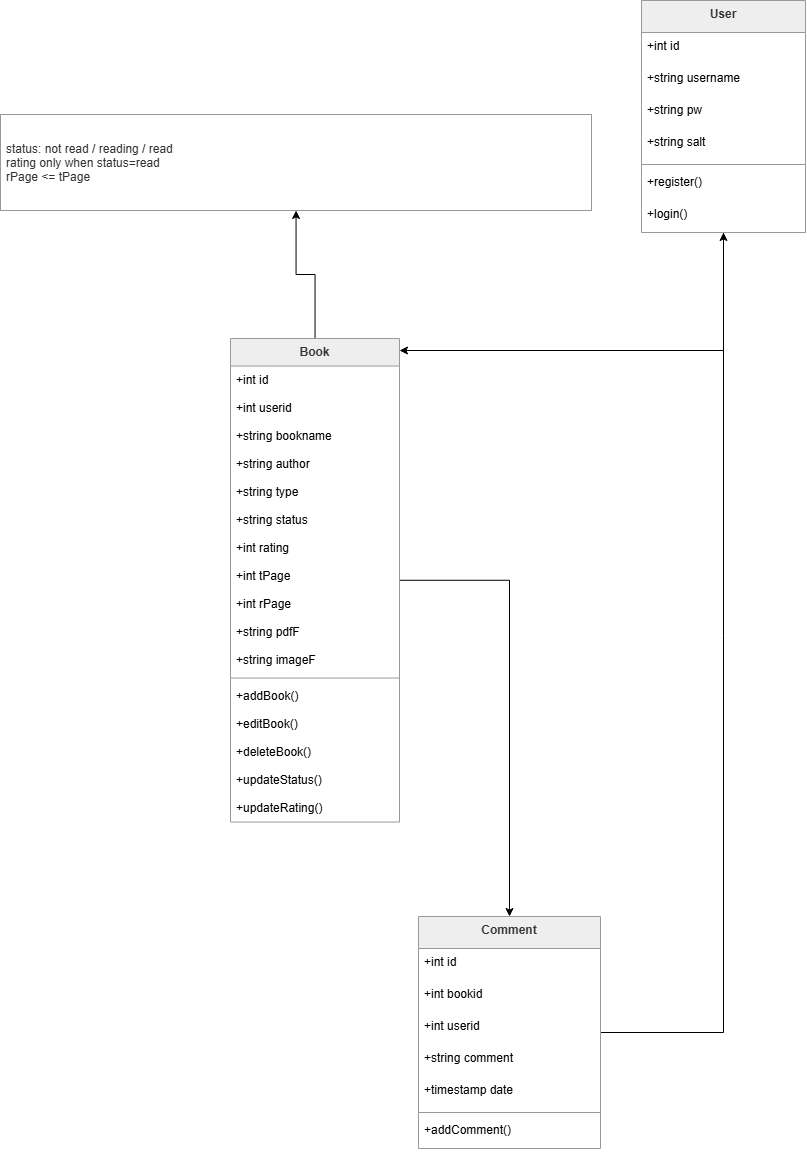

The diagram above was exported from draw.io. Its source (the exported page's mxGraphModel, read from the mxfile embedded in the PNG):
<mxGraphModel dx="2536" dy="1168" grid="1" gridSize="10" guides="1" tooltips="1" connect="1" arrows="1" fold="1" page="1" pageScale="1" pageWidth="850" pageHeight="1100" math="0" shadow="0">
  <root>
    <mxCell id="0" />
    <mxCell id="1" parent="0" />
    <mxCell id="CO7Jb5G1mDeIWqmuzv_B-2" edge="1" parent="1" source="-TbRjdxJQ-4VjqCxTbjI-1" style="edgeStyle=orthogonalEdgeStyle;rounded=0;orthogonalLoop=1;jettySize=auto;html=1;" target="-TbRjdxJQ-4VjqCxTbjI-10">
      <mxGeometry relative="1" as="geometry">
        <Array as="points">
          <mxPoint x="743" y="370" />
        </Array>
      </mxGeometry>
    </mxCell>
    <mxCell id="-TbRjdxJQ-4VjqCxTbjI-1" parent="1" style="swimlane;fontStyle=1;align=center;verticalAlign=top;childLayout=stackLayout;horizontal=1;startSize=32;horizontalStack=0;resizeParent=1;resizeParentMax=0;resizeLast=0;collapsible=0;marginBottom=0;fillColor=light-dark(#eeeeee,#1f2020);strokeColor=light-dark(#999999,#cccccc);fontColor=light-dark(#333333,#cccccc);" value="User" vertex="1">
      <mxGeometry height="232" width="164" x="661" y="20" as="geometry" />
    </mxCell>
    <mxCell id="-TbRjdxJQ-4VjqCxTbjI-2" parent="-TbRjdxJQ-4VjqCxTbjI-1" style="text;strokeColor=none;fillColor=none;align=left;verticalAlign=top;spacingLeft=4;spacingRight=4;overflow=hidden;rotatable=0;points=[[0,0.5],[1,0.5]];portConstraint=eastwest;" value="+int id" vertex="1">
      <mxGeometry height="32" width="164" y="32" as="geometry" />
    </mxCell>
    <mxCell id="-TbRjdxJQ-4VjqCxTbjI-3" parent="-TbRjdxJQ-4VjqCxTbjI-1" style="text;strokeColor=none;fillColor=none;align=left;verticalAlign=top;spacingLeft=4;spacingRight=4;overflow=hidden;rotatable=0;points=[[0,0.5],[1,0.5]];portConstraint=eastwest;" value="+string username" vertex="1">
      <mxGeometry height="32" width="164" y="64" as="geometry" />
    </mxCell>
    <mxCell id="-TbRjdxJQ-4VjqCxTbjI-4" parent="-TbRjdxJQ-4VjqCxTbjI-1" style="text;strokeColor=none;fillColor=none;align=left;verticalAlign=top;spacingLeft=4;spacingRight=4;overflow=hidden;rotatable=0;points=[[0,0.5],[1,0.5]];portConstraint=eastwest;" value="+string pw" vertex="1">
      <mxGeometry height="32" width="164" y="96" as="geometry" />
    </mxCell>
    <mxCell id="-TbRjdxJQ-4VjqCxTbjI-5" parent="-TbRjdxJQ-4VjqCxTbjI-1" style="text;strokeColor=none;fillColor=none;align=left;verticalAlign=top;spacingLeft=4;spacingRight=4;overflow=hidden;rotatable=0;points=[[0,0.5],[1,0.5]];portConstraint=eastwest;" value="+string salt" vertex="1">
      <mxGeometry height="32" width="164" y="128" as="geometry" />
    </mxCell>
    <mxCell id="-TbRjdxJQ-4VjqCxTbjI-6" parent="-TbRjdxJQ-4VjqCxTbjI-1" style="line;strokeWidth=1;fillColor=none;align=left;verticalAlign=middle;spacingTop=-1;spacingLeft=3;spacingRight=3;rotatable=0;labelPosition=right;points=[];portConstraint=eastwest;strokeColor=inherit;" vertex="1">
      <mxGeometry height="8" width="164" y="160" as="geometry" />
    </mxCell>
    <mxCell id="-TbRjdxJQ-4VjqCxTbjI-8" parent="-TbRjdxJQ-4VjqCxTbjI-1" style="text;strokeColor=none;fillColor=none;align=left;verticalAlign=top;spacingLeft=4;spacingRight=4;overflow=hidden;rotatable=0;points=[[0,0.5],[1,0.5]];portConstraint=eastwest;" value="+register()" vertex="1">
      <mxGeometry height="32" width="164" y="168" as="geometry" />
    </mxCell>
    <mxCell id="-TbRjdxJQ-4VjqCxTbjI-9" parent="-TbRjdxJQ-4VjqCxTbjI-1" style="text;strokeColor=none;fillColor=none;align=left;verticalAlign=top;spacingLeft=4;spacingRight=4;overflow=hidden;rotatable=0;points=[[0,0.5],[1,0.5]];portConstraint=eastwest;" value="+login()" vertex="1">
      <mxGeometry height="32" width="164" y="200" as="geometry" />
    </mxCell>
    <mxCell id="CO7Jb5G1mDeIWqmuzv_B-1" edge="1" parent="1" source="-TbRjdxJQ-4VjqCxTbjI-10" style="edgeStyle=orthogonalEdgeStyle;rounded=0;orthogonalLoop=1;jettySize=auto;html=1;" target="-TbRjdxJQ-4VjqCxTbjI-38">
      <mxGeometry relative="1" as="geometry" />
    </mxCell>
    <mxCell id="CO7Jb5G1mDeIWqmuzv_B-3" edge="1" parent="1" source="-TbRjdxJQ-4VjqCxTbjI-10" style="edgeStyle=orthogonalEdgeStyle;rounded=0;orthogonalLoop=1;jettySize=auto;html=1;" target="-TbRjdxJQ-4VjqCxTbjI-29">
      <mxGeometry relative="1" as="geometry" />
    </mxCell>
    <mxCell id="-TbRjdxJQ-4VjqCxTbjI-10" parent="1" style="swimlane;fontStyle=1;align=center;verticalAlign=top;childLayout=stackLayout;horizontal=1;startSize=27.555555555555557;horizontalStack=0;resizeParent=1;resizeParentMax=0;resizeLast=0;collapsible=0;marginBottom=0;fillColor=light-dark(#eeeeee,#1f2020);strokeColor=light-dark(#999999,#cccccc);fontColor=light-dark(#333333,#cccccc);" value="Book" vertex="1">
      <mxGeometry height="483.55555555555554" width="169" x="250" y="358" as="geometry" />
    </mxCell>
    <mxCell id="-TbRjdxJQ-4VjqCxTbjI-11" parent="-TbRjdxJQ-4VjqCxTbjI-10" style="text;strokeColor=none;fillColor=none;align=left;verticalAlign=top;spacingLeft=4;spacingRight=4;overflow=hidden;rotatable=0;points=[[0,0.5],[1,0.5]];portConstraint=eastwest;" value="+int id" vertex="1">
      <mxGeometry height="28" width="169" y="27.555555555555557" as="geometry" />
    </mxCell>
    <mxCell id="-TbRjdxJQ-4VjqCxTbjI-12" parent="-TbRjdxJQ-4VjqCxTbjI-10" style="text;strokeColor=none;fillColor=none;align=left;verticalAlign=top;spacingLeft=4;spacingRight=4;overflow=hidden;rotatable=0;points=[[0,0.5],[1,0.5]];portConstraint=eastwest;" value="+int userid" vertex="1">
      <mxGeometry height="28" width="169" y="55.55555555555556" as="geometry" />
    </mxCell>
    <mxCell id="-TbRjdxJQ-4VjqCxTbjI-13" parent="-TbRjdxJQ-4VjqCxTbjI-10" style="text;strokeColor=none;fillColor=none;align=left;verticalAlign=top;spacingLeft=4;spacingRight=4;overflow=hidden;rotatable=0;points=[[0,0.5],[1,0.5]];portConstraint=eastwest;" value="+string bookname" vertex="1">
      <mxGeometry height="28" width="169" y="83.55555555555556" as="geometry" />
    </mxCell>
    <mxCell id="-TbRjdxJQ-4VjqCxTbjI-14" parent="-TbRjdxJQ-4VjqCxTbjI-10" style="text;strokeColor=none;fillColor=none;align=left;verticalAlign=top;spacingLeft=4;spacingRight=4;overflow=hidden;rotatable=0;points=[[0,0.5],[1,0.5]];portConstraint=eastwest;" value="+string author" vertex="1">
      <mxGeometry height="28" width="169" y="111.55555555555556" as="geometry" />
    </mxCell>
    <mxCell id="-TbRjdxJQ-4VjqCxTbjI-15" parent="-TbRjdxJQ-4VjqCxTbjI-10" style="text;strokeColor=none;fillColor=none;align=left;verticalAlign=top;spacingLeft=4;spacingRight=4;overflow=hidden;rotatable=0;points=[[0,0.5],[1,0.5]];portConstraint=eastwest;" value="+string type" vertex="1">
      <mxGeometry height="28" width="169" y="139.55555555555554" as="geometry" />
    </mxCell>
    <mxCell id="-TbRjdxJQ-4VjqCxTbjI-16" parent="-TbRjdxJQ-4VjqCxTbjI-10" style="text;strokeColor=none;fillColor=none;align=left;verticalAlign=top;spacingLeft=4;spacingRight=4;overflow=hidden;rotatable=0;points=[[0,0.5],[1,0.5]];portConstraint=eastwest;" value="+string status" vertex="1">
      <mxGeometry height="28" width="169" y="167.55555555555554" as="geometry" />
    </mxCell>
    <mxCell id="-TbRjdxJQ-4VjqCxTbjI-17" parent="-TbRjdxJQ-4VjqCxTbjI-10" style="text;strokeColor=none;fillColor=none;align=left;verticalAlign=top;spacingLeft=4;spacingRight=4;overflow=hidden;rotatable=0;points=[[0,0.5],[1,0.5]];portConstraint=eastwest;" value="+int rating" vertex="1">
      <mxGeometry height="28" width="169" y="195.55555555555554" as="geometry" />
    </mxCell>
    <mxCell id="-TbRjdxJQ-4VjqCxTbjI-18" parent="-TbRjdxJQ-4VjqCxTbjI-10" style="text;strokeColor=none;fillColor=none;align=left;verticalAlign=top;spacingLeft=4;spacingRight=4;overflow=hidden;rotatable=0;points=[[0,0.5],[1,0.5]];portConstraint=eastwest;" value="+int tPage" vertex="1">
      <mxGeometry height="28" width="169" y="223.55555555555554" as="geometry" />
    </mxCell>
    <mxCell id="-TbRjdxJQ-4VjqCxTbjI-19" parent="-TbRjdxJQ-4VjqCxTbjI-10" style="text;strokeColor=none;fillColor=none;align=left;verticalAlign=top;spacingLeft=4;spacingRight=4;overflow=hidden;rotatable=0;points=[[0,0.5],[1,0.5]];portConstraint=eastwest;" value="+int rPage" vertex="1">
      <mxGeometry height="28" width="169" y="251.55555555555554" as="geometry" />
    </mxCell>
    <mxCell id="-TbRjdxJQ-4VjqCxTbjI-20" parent="-TbRjdxJQ-4VjqCxTbjI-10" style="text;strokeColor=none;fillColor=none;align=left;verticalAlign=top;spacingLeft=4;spacingRight=4;overflow=hidden;rotatable=0;points=[[0,0.5],[1,0.5]];portConstraint=eastwest;" value="+string pdfF" vertex="1">
      <mxGeometry height="28" width="169" y="279.55555555555554" as="geometry" />
    </mxCell>
    <mxCell id="-TbRjdxJQ-4VjqCxTbjI-21" parent="-TbRjdxJQ-4VjqCxTbjI-10" style="text;strokeColor=none;fillColor=none;align=left;verticalAlign=top;spacingLeft=4;spacingRight=4;overflow=hidden;rotatable=0;points=[[0,0.5],[1,0.5]];portConstraint=eastwest;" value="+string imageF" vertex="1">
      <mxGeometry height="28" width="169" y="307.55555555555554" as="geometry" />
    </mxCell>
    <mxCell id="-TbRjdxJQ-4VjqCxTbjI-22" parent="-TbRjdxJQ-4VjqCxTbjI-10" style="line;strokeWidth=1;fillColor=none;align=left;verticalAlign=middle;spacingTop=-1;spacingLeft=3;spacingRight=3;rotatable=0;labelPosition=right;points=[];portConstraint=eastwest;strokeColor=inherit;" vertex="1">
      <mxGeometry height="8" width="169" y="335.55555555555554" as="geometry" />
    </mxCell>
    <mxCell id="-TbRjdxJQ-4VjqCxTbjI-24" parent="-TbRjdxJQ-4VjqCxTbjI-10" style="text;strokeColor=none;fillColor=none;align=left;verticalAlign=top;spacingLeft=4;spacingRight=4;overflow=hidden;rotatable=0;points=[[0,0.5],[1,0.5]];portConstraint=eastwest;" value="+addBook()" vertex="1">
      <mxGeometry height="28" width="169" y="343.55555555555554" as="geometry" />
    </mxCell>
    <mxCell id="-TbRjdxJQ-4VjqCxTbjI-25" parent="-TbRjdxJQ-4VjqCxTbjI-10" style="text;strokeColor=none;fillColor=none;align=left;verticalAlign=top;spacingLeft=4;spacingRight=4;overflow=hidden;rotatable=0;points=[[0,0.5],[1,0.5]];portConstraint=eastwest;" value="+editBook()" vertex="1">
      <mxGeometry height="28" width="169" y="371.55555555555554" as="geometry" />
    </mxCell>
    <mxCell id="-TbRjdxJQ-4VjqCxTbjI-26" parent="-TbRjdxJQ-4VjqCxTbjI-10" style="text;strokeColor=none;fillColor=none;align=left;verticalAlign=top;spacingLeft=4;spacingRight=4;overflow=hidden;rotatable=0;points=[[0,0.5],[1,0.5]];portConstraint=eastwest;" value="+deleteBook()" vertex="1">
      <mxGeometry height="28" width="169" y="399.55555555555554" as="geometry" />
    </mxCell>
    <mxCell id="-TbRjdxJQ-4VjqCxTbjI-27" parent="-TbRjdxJQ-4VjqCxTbjI-10" style="text;strokeColor=none;fillColor=none;align=left;verticalAlign=top;spacingLeft=4;spacingRight=4;overflow=hidden;rotatable=0;points=[[0,0.5],[1,0.5]];portConstraint=eastwest;" value="+updateStatus()" vertex="1">
      <mxGeometry height="28" width="169" y="427.55555555555554" as="geometry" />
    </mxCell>
    <mxCell id="-TbRjdxJQ-4VjqCxTbjI-28" parent="-TbRjdxJQ-4VjqCxTbjI-10" style="text;strokeColor=none;fillColor=none;align=left;verticalAlign=top;spacingLeft=4;spacingRight=4;overflow=hidden;rotatable=0;points=[[0,0.5],[1,0.5]];portConstraint=eastwest;" value="+updateRating()" vertex="1">
      <mxGeometry height="28" width="169" y="455.55555555555554" as="geometry" />
    </mxCell>
    <mxCell id="CO7Jb5G1mDeIWqmuzv_B-4" edge="1" parent="1" source="-TbRjdxJQ-4VjqCxTbjI-29" style="edgeStyle=orthogonalEdgeStyle;rounded=0;orthogonalLoop=1;jettySize=auto;html=1;" target="-TbRjdxJQ-4VjqCxTbjI-1">
      <mxGeometry relative="1" as="geometry" />
    </mxCell>
    <mxCell id="-TbRjdxJQ-4VjqCxTbjI-29" parent="1" style="swimlane;fontStyle=1;align=center;verticalAlign=top;childLayout=stackLayout;horizontal=1;startSize=32;horizontalStack=0;resizeParent=1;resizeParentMax=0;resizeLast=0;collapsible=0;marginBottom=0;fillColor=light-dark(#eeeeee,#1f2020);strokeColor=light-dark(#999999,#cccccc);fontColor=light-dark(#333333,#cccccc);" value="Comment" vertex="1">
      <mxGeometry height="232" width="182" x="438" y="936" as="geometry" />
    </mxCell>
    <mxCell id="-TbRjdxJQ-4VjqCxTbjI-30" parent="-TbRjdxJQ-4VjqCxTbjI-29" style="text;strokeColor=none;fillColor=none;align=left;verticalAlign=top;spacingLeft=4;spacingRight=4;overflow=hidden;rotatable=0;points=[[0,0.5],[1,0.5]];portConstraint=eastwest;" value="+int id" vertex="1">
      <mxGeometry height="32" width="182" y="32" as="geometry" />
    </mxCell>
    <mxCell id="-TbRjdxJQ-4VjqCxTbjI-31" parent="-TbRjdxJQ-4VjqCxTbjI-29" style="text;strokeColor=none;fillColor=none;align=left;verticalAlign=top;spacingLeft=4;spacingRight=4;overflow=hidden;rotatable=0;points=[[0,0.5],[1,0.5]];portConstraint=eastwest;" value="+int bookid" vertex="1">
      <mxGeometry height="32" width="182" y="64" as="geometry" />
    </mxCell>
    <mxCell id="-TbRjdxJQ-4VjqCxTbjI-32" parent="-TbRjdxJQ-4VjqCxTbjI-29" style="text;strokeColor=none;fillColor=none;align=left;verticalAlign=top;spacingLeft=4;spacingRight=4;overflow=hidden;rotatable=0;points=[[0,0.5],[1,0.5]];portConstraint=eastwest;" value="+int userid" vertex="1">
      <mxGeometry height="32" width="182" y="96" as="geometry" />
    </mxCell>
    <mxCell id="-TbRjdxJQ-4VjqCxTbjI-33" parent="-TbRjdxJQ-4VjqCxTbjI-29" style="text;strokeColor=none;fillColor=none;align=left;verticalAlign=top;spacingLeft=4;spacingRight=4;overflow=hidden;rotatable=0;points=[[0,0.5],[1,0.5]];portConstraint=eastwest;" value="+string comment" vertex="1">
      <mxGeometry height="32" width="182" y="128" as="geometry" />
    </mxCell>
    <mxCell id="-TbRjdxJQ-4VjqCxTbjI-34" parent="-TbRjdxJQ-4VjqCxTbjI-29" style="text;strokeColor=none;fillColor=none;align=left;verticalAlign=top;spacingLeft=4;spacingRight=4;overflow=hidden;rotatable=0;points=[[0,0.5],[1,0.5]];portConstraint=eastwest;" value="+timestamp date" vertex="1">
      <mxGeometry height="32" width="182" y="160" as="geometry" />
    </mxCell>
    <mxCell id="-TbRjdxJQ-4VjqCxTbjI-35" parent="-TbRjdxJQ-4VjqCxTbjI-29" style="line;strokeWidth=1;fillColor=none;align=left;verticalAlign=middle;spacingTop=-1;spacingLeft=3;spacingRight=3;rotatable=0;labelPosition=right;points=[];portConstraint=eastwest;strokeColor=inherit;" vertex="1">
      <mxGeometry height="8" width="182" y="192" as="geometry" />
    </mxCell>
    <mxCell id="-TbRjdxJQ-4VjqCxTbjI-37" parent="-TbRjdxJQ-4VjqCxTbjI-29" style="text;strokeColor=none;fillColor=none;align=left;verticalAlign=top;spacingLeft=4;spacingRight=4;overflow=hidden;rotatable=0;points=[[0,0.5],[1,0.5]];portConstraint=eastwest;" value="+addComment()" vertex="1">
      <mxGeometry height="32" width="182" y="200" as="geometry" />
    </mxCell>
    <mxCell id="-TbRjdxJQ-4VjqCxTbjI-38" parent="1" style="align=left;spacingLeft=4;fillColor=#FFFFFF;strokeColor=#999;fontColor=light-dark(#333333,#cccccc);" value="status: not read / reading / read&#10;rating only when status=read&#10;rPage &lt;= tPage" vertex="1">
      <mxGeometry height="96" width="591" x="20" y="134" as="geometry" />
    </mxCell>
  </root>
</mxGraphModel>